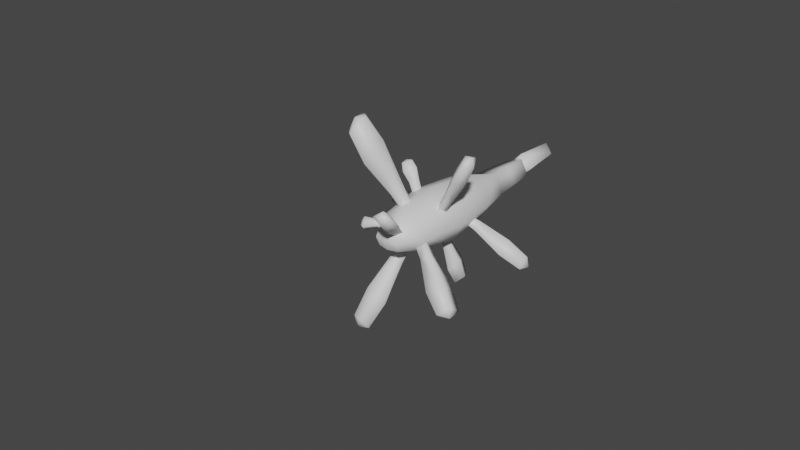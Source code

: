 # Source: FE_leaf_25-03-1.blend  (saved by Blender 3.0.42; exported with 4.5.12 LTS)
import bpy
from mathutils import Matrix  # noqa: F401  (used for matrix-valued properties, if any)

bpy.ops.wm.read_factory_settings(use_empty=True)
scene = bpy.context.scene
scene.name = 'Scene'

# ---- materials (node trees are filled in below, after node groups)
mat_material_001 = bpy.data.materials.new('Material.001')
mat_material_001.use_transparent_shadow = False

# ---- material node trees
mat_material_001.use_nodes = True; mat_material_001.node_tree.nodes.clear()
_N = mat_material_001.node_tree.nodes; _L = mat_material_001.node_tree.links
n0 = _N.new('ShaderNodeBsdfPrincipled'); n0.name = 'Principled BSDF'; n0.location = (10, 300)
n0.distribution = 'GGX'
n0.subsurface_method = 'RANDOM_WALK_SKIN'
n0.inputs[3].default_value = 1.45
n0.inputs[27].default_value = (0.0, 0.0, 0.0, 1.0)
n0.inputs[28].default_value = 1.0
n1 = _N.new('ShaderNodeOutputMaterial'); n1.name = 'Material Output'; n1.location = (300, 300)
_L.new(n0.outputs[0], n1.inputs[0])
n1.is_active_output = True

# ---- world
world_world = bpy.data.worlds.new('World'); scene.world = world_world
world_world.use_nodes = True; world_world.node_tree.nodes.clear()
_N = world_world.node_tree.nodes; _L = world_world.node_tree.links
n0 = _N.new('ShaderNodeOutputWorld'); n0.name = 'World Output'; n0.location = (300, 300)
n1 = _N.new('ShaderNodeBackground'); n1.name = 'Background'; n1.location = (10, 300)
n1.inputs[0].default_value = (0.05088, 0.05088, 0.05088, 1.0)
_L.new(n1.outputs[0], n0.inputs[0])
n0.is_active_output = True
world_world.color = (0.05088, 0.05088, 0.05088)
world_world.use_sun_shadow = False
world_world.sun_shadow_jitter_overblur = 0.0

# ---- meshes
me_0x077041d5_gmdl_001 = bpy.data.meshes.new('0x077041D5.gmdl.001')
me_0x077041d5_gmdl_001.from_pydata([(0.009159, -0.7789, 0.1516), (-0.1188, -0.7789, 0.09939), (-0.1397, -1.082, 0.1209), (0.01157, -1.081, 0.1828), (-0.1401, -1.083, -0.1173), (-0.1181, -0.7795, -0.09779), (0.01164, -0.7797, -0.15), (0.01019, -1.082, -0.1793), (0.006173, -1.37, 0.1363), (-0.1043, -1.372, 0.09051), (-0.05955, -1.495, 0.06493), (0.007732, -1.507, 0.06806), (0.1539, -1.081, -0.1173), (0.1308, -0.7784, -0.0978), (0.1889, -0.7797, 0.0008006), (0.2211, -1.08, 0.001766), (0.1301, -0.7779, 0.09939), (0.1543, -1.08, 0.1209), (-0.1796, -0.7813, 0.0008063), (-0.2093, -1.082, 0.001774), (-0.1181, -0.7795, -0.09779), (-0.1401, -1.083, -0.1173), (0.0749, -1.494, 0.06493), (0.1179, -1.371, 0.0905), (-0.1065, -0.5381, 0.03281), (-0.03749, -0.5378, -0.08316), (-0.03749, -0.5378, -0.08316), (0.1155, -0.5371, -0.03215), (0.0531, -0.5372, 0.08375), (0.1186, -1.372, -0.08486), (0.172, -1.371, 0.002821), (0.008758, -1.371, -0.1307), (-0.1036, -1.373, -0.08485), (-0.1577, -1.372, 0.002827), (-0.1036, -1.373, -0.08485), (-0.0295, -0.2157, -0.07146), (0.08779, -0.2134, -0.02586), (0.1028, -0.3807, -0.02815), (-0.03565, -0.3816, -0.07789), (0.0375, -0.2135, 0.07127), (0.0441, -0.381, 0.07794), (-0.08249, -0.2188, 0.02581), (-0.09604, -0.382, 0.02851), (-0.0295, -0.2157, -0.07146), (-0.03565, -0.3816, -0.07789), (-0.05952, -1.497, -0.05824), (0.007732, -1.509, -0.06121), (0.007835, -1.537, 0.003553), (-0.06601, -1.521, 0.003451), (0.007732, -1.507, 0.06806), (-0.05955, -1.495, 0.06493), (-0.06601, -1.521, 0.003451), (-0.05952, -1.497, -0.05824), (0.08154, -1.52, 0.003448), (0.07487, -1.497, -0.05824), (0.007732, -1.509, -0.06121), (-0.05952, -1.497, -0.05824), (0.004544, -0.1395, -0.0005754), (0.3899, -0.9442, -0.1989), (0.3935, -0.8595, -0.1291), (0.2126, -0.8903, -0.05635), (0.2097, -0.9399, -0.1008), (0.1915, -0.8911, -0.1388), (0.3604, -0.8606, -0.2581), (0.3647, -0.7784, -0.1886), (0.1957, -0.848, -0.09487), (0.5105, -0.9078, -0.2654), (0.5132, -0.8388, -0.2094), (0.4867, -0.8397, -0.3128), (0.0935, -0.9063, -0.08365), (0.1015, -0.8999, -0.02756), (0.1135, -0.9542, -0.04902), (0.5288, -0.8344, -0.2769), (0.49, -0.7733, -0.257), (0.1135, -0.9542, -0.04902), (0.1015, -0.8999, -0.02756), (0.0935, -0.9063, -0.08365), (0.2602, -1.251, 0.3339), (0.2258, -1.175, 0.382), (0.1438, -1.161, 0.2008), (0.166, -1.205, 0.1707), (0.19, -1.158, 0.1535), (0.2982, -1.171, 0.308), (0.2639, -1.098, 0.356), (0.1678, -1.12, 0.183), (0.3273, -1.246, 0.4537), (0.2998, -1.185, 0.4924), (0.3577, -1.182, 0.4331), (0.1453, -1.156, 0.07123), (0.09127, -1.152, 0.1062), (0.113, -1.201, 0.07995), (0.3444, -1.186, 0.4904), (0.3302, -1.122, 0.4716), (0.113, -1.201, 0.07995), (0.3064, -1.529, -0.2223), (0.3684, -1.463, -0.1666), (0.2129, -1.378, -0.07184), (0.1755, -1.416, -0.1078), (0.185, -1.366, -0.1484), (0.3247, -1.444, -0.2864), (0.3858, -1.381, -0.2308), (0.2195, -1.334, -0.1123), (0.4172, -1.573, -0.3048), (0.4674, -1.519, -0.2603), (0.4324, -1.503, -0.3562), (0.1149, -1.329, -0.06583), (0.1306, -1.331, -0.007888), (0.09209, -1.374, -0.03527), (0.4742, -1.525, -0.3274), (0.4815, -1.452, -0.3117), (0.09209, -1.374, -0.03527), (0.0361, -1.636, 0.1831), (0.09869, -1.6, 0.2295), (0.06236, -1.499, 0.1192), (0.02597, -1.521, 0.08928), (0.06658, -1.519, 0.05471), (0.1053, -1.631, 0.1286), (0.166, -1.595, 0.1753), (0.09787, -1.499, 0.08511), (0.07413, -1.707, 0.2471), (0.1251, -1.678, 0.2842), (0.1304, -1.703, 0.2034), (0.09787, -1.499, 0.08511), (0.06658, -1.519, 0.05471), (0.08325, -1.443, 0.03764), (0.04283, -1.439, 0.0665), (0.08325, -1.443, 0.03764), (0.03887, -1.462, 0.02072), (0.03887, -1.462, 0.02072), (0.02597, -1.521, 0.08928), (0.1338, -1.708, 0.259), (0.1794, -1.674, 0.2407), (0.08325, -1.443, 0.03764), (0.03887, -1.462, 0.02072), (0.04283, -1.439, 0.0665), (-0.09448, -1.635, -0.5126), (-0.1523, -1.622, -0.5046), (-0.127, -1.625, -0.5708), (-0.1758, -1.479, -0.3918), (-0.1268, -1.531, -0.3498), (-0.06379, -1.381, -0.1645), (-0.09359, -1.349, -0.1917), (-0.05712, -1.331, -0.2277), (-0.1163, -1.453, -0.4485), (-0.04661, -1.469, -0.4582), (-0.01913, -1.34, -0.2327), (-0.0003272, -1.52, -0.4161), (0.003591, -1.371, -0.2049), (-0.02581, -1.39, -0.1696), (-0.05704, -1.547, -0.3594), (-0.08613, -1.573, -0.5917), (-0.1439, -1.56, -0.5837), (-0.1917, -1.581, -0.5382), (-0.01085, -1.259, -0.1144), (0.02015, -1.291, -0.08801), (-0.01742, -1.307, -0.05321), (-0.05104, -1.274, -0.07931), (-0.04951, -1.614, -0.5579), (-0.05104, -1.274, -0.07931), (-0.01742, -1.307, -0.05321), (-0.01085, -1.259, -0.1144), (0.02015, -1.291, -0.08801), (-0.01085, -1.259, -0.1144), (-0.01742, -1.307, -0.05321), (-0.2308, -1.453, -0.01586), (-0.2477, -1.408, -0.06155), (-0.1807, -1.379, -0.03593), (-0.1708, -1.406, -0.005414), (-0.1831, -1.38, 0.02451), (-0.2512, -1.409, 0.0295), (-0.2688, -1.362, -0.01619), (-0.1951, -1.348, -0.006004), (-0.1082, -1.398, 0.003972), (-0.1268, -1.357, 0.03315), (-0.1217, -1.357, -0.01278), (-0.2786, -1.421, -0.02045), (-0.1082, -1.398, 0.003972), (-0.1217, -1.357, -0.01278), (-0.1268, -1.357, 0.03315), (-0.1859, -1.137, 0.2384), (-0.2335, -1.074, 0.2), (-0.1865, -1.079, 0.1472), (-0.1509, -1.121, 0.1753), (-0.1128, -1.078, 0.1922), (-0.1346, -1.073, 0.2605), (-0.1821, -1.008, 0.2218), (-0.1484, -1.032, 0.1638), (-0.2081, -1.02, 0.2687), (-0.1721, -1.069, 0.2979), (-0.2469, -1.07, 0.2522), (-0.1093, -1.13, 0.1045), (-0.1232, -1.073, 0.08611), (-0.08008, -1.084, 0.1158), (-0.2168, -1.069, 0.2879), (-0.2109, -1.117, 0.2812), (-0.1093, -1.13, 0.1045), (-0.1232, -1.073, 0.08611), (-0.08008, -1.084, 0.1158), (-0.2365, -1.453, 0.6196), (-0.2468, -1.389, 0.6511), (-0.2916, -1.432, 0.6474), (-0.2294, -1.27, 0.4916), (-0.1652, -1.33, 0.4979), (-0.08003, -1.27, 0.2439), (-0.1208, -1.234, 0.2391), (-0.1496, -1.27, 0.1978), (-0.274, -1.329, 0.4259), (-0.2616, -1.406, 0.3878), (-0.1425, -1.312, 0.1772), (-0.1981, -1.463, 0.3959), (-0.1032, -1.341, 0.1862), (-0.07305, -1.312, 0.2232), (-0.1528, -1.406, 0.4599), (-0.3237, -1.452, 0.5619), (-0.334, -1.389, 0.5934), (-0.2982, -1.341, 0.6461), (-0.08746, -1.25, 0.05685), (-0.04707, -1.287, 0.06108), (-0.02005, -1.25, 0.1016), (-0.06084, -1.21, 0.09903), (-0.2728, -1.498, 0.5686), (-0.06084, -1.21, 0.09903), (-0.02005, -1.25, 0.1016), (-0.08746, -1.25, 0.05685), (-0.04707, -1.287, 0.06108), (-0.08746, -1.25, 0.05685), (-0.02005, -1.25, 0.1016), (-0.3545, -0.7797, -0.1013), (-0.3809, -0.8552, -0.04429), (-0.2309, -0.8905, -0.02731), (-0.2151, -0.8463, -0.06414), (-0.2201, -0.8908, -0.106), (-0.3641, -0.8557, -0.1674), (-0.3902, -0.9289, -0.1103), (-0.2348, -0.929, -0.06885), (-0.4609, -0.7684, -0.1297), (-0.4823, -0.8299, -0.08403), (-0.4688, -0.8303, -0.1827), (-0.1492, -0.9613, -0.04694), (-0.1488, -0.9199, 0.0001092), (-0.1228, -0.8989, -0.06266), (-0.4998, -0.8241, -0.1398), (-0.4898, -0.8893, -0.1369), (-0.1492, -0.9613, -0.04694), (-0.1228, -0.8989, -0.06266), (-0.1488, -0.9199, 0.0001092), (-0.07871, -0.1642, 0.0001033), (-0.05075, 0.1257, 3.589e-05), (-0.001742, 0.1332, -0.06069), (-0.001406, -0.1643, -0.08004), (0.08231, -0.1634, -0.0001104), (0.04708, 0.1262, 3.564e-05), (-0.001742, 0.1332, 0.06078), (-0.001401, -0.1642, 0.08002), (-0.001406, -0.1643, -0.08004), (-0.001742, 0.1332, -0.06069), (0.0008942, -0.2428, -3.415e-06), (-0.001765, 0.1391, 6.725e-05), (0.04708, 0.1262, 3.564e-05), (-0.001765, 0.1391, 6.725e-05), (0.09652, -0.9129, -0.3204), (0.05913, -0.9888, -0.3593), (0.03669, -1.024, -0.213), (0.06094, -0.9793, -0.1891), (0.09037, -1.024, -0.1846), (0.1431, -0.9886, -0.3149), (0.1056, -1.062, -0.3535), (0.06582, -1.062, -0.2074), (0.1237, -0.9019, -0.4205), (0.09384, -0.9637, -0.4519), (0.1611, -0.9635, -0.4163), (0.05688, -1.073, -0.1212), (0.01656, -1.045, -0.1354), (0.04995, -1.014, -0.1085), (0.1336, -0.9577, -0.4569), (0.1311, -1.023, -0.4473), (0.04995, -1.014, -0.1085)], [], [(2, 3, 1), (0, 1, 3), (4, 5, 7), (5, 6, 7), (9, 10, 8), (8, 10, 11), (15, 12, 14), (12, 13, 14), (17, 15, 16), (14, 16, 15), (19, 2, 18), (2, 1, 18), (19, 18, 21), (18, 20, 21), (3, 17, 0), (17, 16, 0), (12, 7, 13), (6, 13, 7), (23, 8, 22), (8, 11, 22), (1, 24, 18), (24, 25, 18), (25, 20, 18), (5, 26, 6), (27, 13, 26), (26, 13, 6), (13, 27, 14), (27, 28, 14), (28, 16, 14), (16, 28, 0), (24, 1, 28), (28, 1, 0), (3, 2, 8), (2, 9, 8), (17, 3, 23), (23, 3, 8), (15, 30, 12), (29, 12, 30), (15, 17, 30), (17, 23, 30), (12, 29, 7), (7, 29, 31), (7, 31, 4), (32, 4, 31), (2, 19, 9), (9, 19, 33), (21, 34, 19), (19, 34, 33), (37, 38, 36), (35, 36, 38), (26, 38, 27), (37, 27, 38), (37, 36, 40), (36, 39, 40), (27, 37, 28), (40, 28, 37), (40, 39, 42), (39, 41, 42), (28, 40, 24), (42, 24, 40), (42, 41, 44), (41, 43, 44), (24, 42, 25), (44, 25, 42), (48, 45, 47), (45, 46, 47), (48, 47, 50), (47, 49, 50), (51, 10, 33), (10, 9, 33), (51, 33, 52), (33, 34, 52), (53, 22, 47), (22, 49, 47), (53, 47, 54), (47, 46, 54), (53, 54, 30), (54, 29, 30), (53, 30, 22), (30, 23, 22), (32, 31, 56), (31, 55, 56), (29, 54, 31), (31, 54, 55), (57, 36, 35), (57, 39, 36), (57, 41, 39), (57, 43, 41), (59, 60, 58), (58, 60, 61), (58, 61, 63), (62, 63, 61), (64, 63, 65), (63, 62, 65), (64, 65, 59), (60, 59, 65), (58, 66, 59), (66, 67, 59), (63, 68, 58), (68, 66, 58), (65, 69, 70), (70, 60, 65), (61, 60, 71), (62, 61, 69), (69, 61, 71), (67, 66, 72), (66, 68, 72), (68, 73, 72), (73, 67, 72), (64, 59, 73), (59, 67, 73), (63, 64, 68), (73, 68, 64), (74, 75, 76), (77, 78, 80), (78, 79, 80), (82, 77, 81), (81, 77, 80), (83, 82, 84), (82, 81, 84), (78, 83, 79), (79, 83, 84), (78, 77, 86), (85, 86, 77), (77, 82, 85), (82, 87, 85), (84, 81, 88), (89, 79, 84), (89, 90, 79), (80, 79, 90), (80, 90, 81), (88, 81, 90), (86, 85, 91), (85, 87, 91), (87, 92, 91), (92, 86, 91), (78, 86, 83), (86, 92, 83), (83, 92, 82), (92, 87, 82), (93, 89, 88), (94, 95, 97), (95, 96, 97), (99, 94, 98), (98, 94, 97), (100, 99, 101), (99, 98, 101), (95, 100, 96), (96, 100, 101), (94, 102, 95), (102, 103, 95), (99, 104, 94), (104, 102, 94), (101, 98, 105), (106, 96, 101), (107, 97, 106), (97, 96, 106), (105, 98, 107), (103, 102, 108), (102, 104, 108), (104, 109, 108), (109, 103, 108), (100, 95, 109), (95, 103, 109), (99, 100, 104), (109, 104, 100), (110, 106, 105), (111, 112, 114), (112, 113, 114), (111, 114, 116), (115, 116, 114), (116, 115, 117), (117, 115, 118), (117, 118, 112), (113, 112, 118), (112, 111, 120), (119, 120, 111), (111, 116, 119), (116, 121, 119), (122, 123, 124), (113, 118, 125), (125, 118, 126), (114, 125, 127), (128, 123, 129), (120, 119, 130), (119, 121, 130), (121, 131, 130), (131, 120, 130), (112, 120, 117), (120, 131, 117), (117, 131, 116), (131, 121, 116), (132, 133, 134), (135, 136, 137), (139, 140, 138), (138, 140, 141), (138, 141, 143), (142, 143, 141), (143, 142, 144), (144, 142, 145), (146, 144, 147), (144, 145, 147), (149, 146, 148), (148, 146, 147), (149, 148, 139), (140, 139, 148), (149, 139, 135), (139, 136, 135), (144, 150, 143), (150, 151, 143), (138, 152, 139), (152, 136, 139), (143, 151, 138), (151, 152, 138), (145, 142, 153), (153, 154, 145), (147, 145, 154), (155, 148, 154), (148, 147, 154), (155, 140, 148), (141, 140, 156), (140, 155, 156), (153, 142, 156), (142, 141, 156), (137, 136, 152), (152, 151, 137), (137, 150, 157), (157, 135, 137), (137, 151, 150), (146, 149, 157), (149, 135, 157), (144, 146, 150), (157, 150, 146), (158, 159, 160), (161, 162, 163), (165, 166, 164), (164, 166, 167), (164, 167, 169), (168, 169, 167), (169, 168, 170), (170, 168, 171), (170, 171, 165), (165, 171, 166), (167, 166, 172), (173, 168, 172), (168, 167, 172), (171, 173, 174), (174, 166, 171), (169, 170, 175), (170, 165, 175), (165, 164, 175), (164, 169, 175), (176, 177, 178), (180, 181, 179), (179, 181, 182), (179, 182, 184), (183, 184, 182), (185, 184, 186), (184, 183, 186), (185, 186, 180), (181, 180, 186), (184, 185, 188), (187, 188, 185), (180, 189, 185), (189, 187, 185), (190, 181, 191), (183, 182, 192), (192, 182, 190), (186, 183, 192), (191, 181, 186), (188, 187, 193), (187, 189, 193), (189, 194, 193), (194, 188, 193), (179, 184, 194), (184, 188, 194), (179, 194, 180), (194, 189, 180), (195, 196, 197), (198, 199, 200), (201, 202, 204), (202, 203, 204), (206, 201, 205), (205, 201, 204), (206, 205, 207), (207, 205, 208), (207, 208, 209), (209, 208, 210), (209, 210, 212), (211, 212, 210), (212, 211, 202), (203, 202, 211), (202, 199, 212), (199, 198, 212), (206, 207, 214), (213, 214, 207), (202, 201, 199), (215, 199, 201), (201, 206, 215), (206, 214, 215), (208, 205, 216), (216, 217, 208), (210, 208, 217), (218, 211, 217), (211, 210, 217), (218, 203, 211), (218, 219, 203), (204, 203, 219), (216, 205, 219), (205, 204, 219), (200, 199, 215), (215, 214, 200), (200, 213, 220), (220, 198, 200), (200, 214, 213), (212, 198, 209), (198, 220, 209), (209, 220, 207), (220, 213, 207), (221, 222, 223), (224, 225, 226), (227, 228, 230), (228, 229, 230), (232, 227, 231), (231, 227, 230), (232, 231, 233), (233, 231, 234), (228, 233, 229), (229, 233, 234), (227, 235, 228), (235, 236, 228), (232, 237, 227), (237, 235, 227), (234, 231, 238), (238, 239, 234), (239, 229, 234), (230, 239, 240), (240, 231, 230), (236, 235, 241), (235, 237, 241), (237, 242, 241), (242, 236, 241), (233, 228, 242), (228, 236, 242), (232, 233, 237), (242, 237, 233), (243, 244, 245), (246, 247, 249), (247, 248, 249), (250, 251, 253), (251, 252, 253), (250, 254, 251), (251, 254, 255), (256, 250, 253), (250, 256, 254), (252, 251, 257), (258, 255, 259), (246, 253, 247), (253, 252, 247), (256, 253, 246), (246, 249, 256), (257, 248, 247), (247, 252, 257), (261, 262, 260), (260, 262, 263), (260, 263, 265), (264, 265, 263), (266, 265, 267), (265, 264, 267), (261, 266, 262), (262, 266, 267), (261, 260, 269), (268, 269, 260), (260, 265, 268), (265, 270, 268), (267, 264, 271), (271, 272, 267), (272, 262, 267), (273, 263, 272), (263, 262, 272), (271, 264, 273), (269, 268, 274), (268, 270, 274), (270, 275, 274), (275, 269, 274), (261, 269, 266), (269, 275, 266), (266, 275, 265), (275, 270, 265), (276, 272, 271), (273, 264, 263), (65, 62, 69), (71, 60, 70), (89, 84, 88), (238, 231, 240), (230, 229, 239), (186, 192, 191), (182, 181, 190), (171, 168, 173), (172, 166, 174), (114, 113, 125), (124, 123, 128), (106, 101, 105), (107, 98, 97)])
me_0x077041d5_gmdl_001.polygons.foreach_set('use_smooth', [True] * 404)
_uv = me_0x077041d5_gmdl_001.uv_layers.new(name='UVMap')
_uv.uv.foreach_set('vector', [0.5735, 0.2645, 0.6465, 0.2647, 0.5721, 0.3758, 0.6458, 0.3758, 0.5721, 0.3758, 0.6465, 0.2647, 0.947, 0.2645, 0.9476, 0.3759, 0.8963, 0.2646, 0.9476, 0.3759, 0.8949, 0.3758, 0.8963, 0.2646, 0.5724, 0.1576, 0.5744, 0.1196, 0.644, 0.1583, 0.644, 0.1583, 0.5744, 0.1196, 0.6461, 0.1191, 0.771, 0.2652, 0.827, 0.2649, 0.771, 0.3757, 0.827, 0.2649, 0.8261, 0.3762, 0.771, 0.3757, 0.7153, 0.2649, 0.771, 0.2652, 0.7157, 0.3762, 0.771, 0.3757, 0.7157, 0.3762, 0.771, 0.2652, 0.5165, 0.2645, 0.5735, 0.2645, 0.5165, 0.3751, 0.5735, 0.2645, 0.5721, 0.3758, 0.5165, 0.3751, 0.5165, 0.2645, 0.5165, 0.3751, 0.4597, 0.2644, 0.5165, 0.3751, 0.4606, 0.3759, 0.4597, 0.2644, 0.6465, 0.2647, 0.7153, 0.2649, 0.6458, 0.3758, 0.7153, 0.2649, 0.7157, 0.3762, 0.6458, 0.3758, 0.827, 0.2649, 0.8963, 0.2646, 0.8261, 0.3762, 0.8949, 0.3758, 0.8261, 0.3762, 0.8963, 0.2646, 0.7159, 0.1579, 0.644, 0.1583, 0.7173, 0.1184, 0.644, 0.1583, 0.6461, 0.1191, 0.7173, 0.1184, 0.5721, 0.3758, 0.5429, 0.4645, 0.5165, 0.3751, 0.5429, 0.4645, 0.4633, 0.4646, 0.5165, 0.3751, 0.4633, 0.4646, 0.4606, 0.3759, 0.5165, 0.3751, 0.9476, 0.3759, 0.9229, 0.4647, 0.8949, 0.3758, 0.7972, 0.4649, 0.8261, 0.3762, 0.9229, 0.4647, 0.9229, 0.4647, 0.8261, 0.3762, 0.8949, 0.3758, 0.8261, 0.3762, 0.7972, 0.4649, 0.771, 0.3757, 0.7972, 0.4649, 0.6831, 0.4648, 0.771, 0.3757, 0.6831, 0.4648, 0.7157, 0.3762, 0.771, 0.3757, 0.7157, 0.3762, 0.6831, 0.4648, 0.6458, 0.3758, 0.5429, 0.4645, 0.5721, 0.3758, 0.6831, 0.4648, 0.6831, 0.4648, 0.5721, 0.3758, 0.6458, 0.3758, 0.6465, 0.2647, 0.5735, 0.2645, 0.644, 0.1583, 0.5735, 0.2645, 0.5724, 0.1576, 0.644, 0.1583, 0.7153, 0.2649, 0.6465, 0.2647, 0.7159, 0.1579, 0.7159, 0.1579, 0.6465, 0.2647, 0.644, 0.1583, 0.771, 0.2652, 0.771, 0.1582, 0.827, 0.2649, 0.8259, 0.1579, 0.827, 0.2649, 0.771, 0.1582, 0.771, 0.2652, 0.7153, 0.2649, 0.771, 0.1582, 0.7153, 0.2649, 0.7159, 0.1579, 0.771, 0.1582, 0.827, 0.2649, 0.8259, 0.1579, 0.8963, 0.2646, 0.8963, 0.2646, 0.8259, 0.1579, 0.8967, 0.1582, 0.8963, 0.2646, 0.8967, 0.1582, 0.947, 0.2645, 0.9479, 0.1578, 0.947, 0.2645, 0.8967, 0.1582, 0.5735, 0.2645, 0.5165, 0.2645, 0.5724, 0.1576, 0.5724, 0.1576, 0.5165, 0.2645, 0.5165, 0.1577, 0.4597, 0.2644, 0.4604, 0.1576, 0.5165, 0.2645, 0.5165, 0.2645, 0.4604, 0.1576, 0.5165, 0.1577, 0.7971, 0.5224, 0.9246, 0.5222, 0.7987, 0.584, 0.9228, 0.5834, 0.7987, 0.584, 0.9246, 0.5222, 0.9229, 0.4647, 0.9246, 0.5222, 0.7972, 0.4649, 0.7971, 0.5224, 0.7972, 0.4649, 0.9246, 0.5222, 0.7971, 0.5224, 0.7987, 0.584, 0.6788, 0.5223, 0.7987, 0.584, 0.6764, 0.5839, 0.6788, 0.5223, 0.7972, 0.4649, 0.7971, 0.5224, 0.6831, 0.4648, 0.6788, 0.5223, 0.6831, 0.4648, 0.7971, 0.5224, 0.6788, 0.5223, 0.6764, 0.5839, 0.5417, 0.5219, 0.6764, 0.5839, 0.5426, 0.5819, 0.5417, 0.5219, 0.6831, 0.4648, 0.6788, 0.5223, 0.5429, 0.4645, 0.5417, 0.5219, 0.5429, 0.4645, 0.6788, 0.5223, 0.5417, 0.5219, 0.5426, 0.5819, 0.462, 0.522, 0.5426, 0.5819, 0.4582, 0.5823, 0.462, 0.522, 0.5429, 0.4645, 0.5417, 0.5219, 0.4633, 0.4646, 0.462, 0.522, 0.4633, 0.4646, 0.5417, 0.5219, 0.7716, 0.0147, 0.8242, 0.01294, 0.7712, 0.06575, 0.8242, 0.01294, 0.83, 0.0664, 0.7712, 0.06575, 0.7716, 0.0147, 0.7712, 0.06575, 0.7204, 0.01442, 0.7712, 0.06575, 0.7143, 0.06529, 0.7204, 0.01442, 0.5174, 0.1197, 0.5744, 0.1196, 0.5165, 0.1577, 0.5744, 0.1196, 0.5724, 0.1576, 0.5165, 0.1577, 0.5174, 0.1197, 0.5165, 0.1577, 0.4627, 0.1192, 0.5165, 0.1577, 0.4604, 0.1576, 0.4627, 0.1192, 0.773, 0.117, 0.7173, 0.1184, 0.7712, 0.06575, 0.7173, 0.1184, 0.7143, 0.06529, 0.7712, 0.06575, 0.773, 0.117, 0.7712, 0.06575, 0.8262, 0.1151, 0.7712, 0.06575, 0.83, 0.0664, 0.8262, 0.1151, 0.773, 0.117, 0.8262, 0.1151, 0.771, 0.1582, 0.8262, 0.1151, 0.8259, 0.1579, 0.771, 0.1582, 0.773, 0.117, 0.771, 0.1582, 0.7173, 0.1184, 0.771, 0.1582, 0.7159, 0.1579, 0.7173, 0.1184, 0.9479, 0.1578, 0.8967, 0.1582, 0.9523, 0.1178, 0.8967, 0.1582, 0.8998, 0.1146, 0.9523, 0.1178, 0.8259, 0.1579, 0.8262, 0.1151, 0.8967, 0.1582, 0.8967, 0.1582, 0.8262, 0.1151, 0.8998, 0.1146, 0.6902, 0.6175, 0.7987, 0.584, 0.9228, 0.5834, 0.6902, 0.6175, 0.6764, 0.5839, 0.7987, 0.584, 0.6902, 0.6175, 0.5426, 0.5819, 0.6764, 0.5839, 0.6902, 0.6175, 0.4582, 0.5823, 0.5426, 0.5819, 0.07753, 0.8478, 0.07888, 0.6896, 0.009781, 0.8437, 0.009781, 0.8437, 0.07888, 0.6896, 0.03939, 0.6871, 0.009781, 0.8437, 0.03939, 0.6871, 0.08189, 0.8415, 0.08167, 0.6855, 0.08189, 0.8415, 0.03939, 0.6871, 0.1475, 0.8458, 0.08189, 0.8415, 0.1157, 0.6882, 0.08189, 0.8415, 0.08167, 0.6855, 0.1157, 0.6882, 0.1475, 0.8458, 0.1157, 0.6882, 0.07753, 0.8478, 0.07888, 0.6896, 0.07753, 0.8478, 0.1157, 0.6882, 0.009781, 0.8437, 0.02179, 0.9542, 0.07753, 0.8478, 0.02179, 0.9542, 0.07697, 0.9575, 0.07753, 0.8478, 0.08189, 0.8415, 0.08047, 0.9525, 0.009781, 0.8437, 0.08047, 0.9525, 0.02179, 0.9542, 0.009781, 0.8437, 0.1157, 0.6882, 0.08354, 0.5976, 0.1073, 0.6009, 0.1073, 0.6009, 0.07888, 0.6896, 0.1157, 0.6882, 0.03939, 0.6871, 0.07888, 0.6896, 0.02838, 0.5988, 0.08167, 0.6855, 0.03939, 0.6871, 0.08354, 0.5976, 0.08354, 0.5976, 0.03939, 0.6871, 0.02838, 0.5988, 0.07697, 0.9575, 0.02179, 0.9542, 0.07848, 0.9809, 0.02179, 0.9542, 0.08047, 0.9525, 0.07848, 0.9809, 0.08047, 0.9525, 0.1335, 0.9559, 0.07848, 0.9809, 0.1335, 0.9559, 0.07697, 0.9575, 0.07848, 0.9809, 0.1475, 0.8458, 0.07753, 0.8478, 0.1335, 0.9559, 0.07753, 0.8478, 0.07697, 0.9575, 0.1335, 0.9559, 0.08189, 0.8415, 0.1475, 0.8458, 0.08047, 0.9525, 0.1335, 0.9559, 0.08047, 0.9525, 0.1475, 0.8458, 0.02838, 0.5988, 0.1073, 0.6009, 0.08354, 0.5976, 0.4087, 0.8574, 0.3527, 0.8651, 0.3861, 0.7089, 0.3527, 0.8651, 0.3536, 0.7137, 0.3861, 0.7089, 0.3433, 0.8531, 0.4087, 0.8574, 0.3476, 0.706, 0.3476, 0.706, 0.4087, 0.8574, 0.3861, 0.7089, 0.2891, 0.861, 0.3433, 0.8531, 0.3199, 0.7109, 0.3433, 0.8531, 0.3476, 0.706, 0.3199, 0.7109, 0.3527, 0.8651, 0.2891, 0.861, 0.3536, 0.7137, 0.3536, 0.7137, 0.2891, 0.861, 0.3199, 0.7109, 0.3527, 0.8651, 0.4087, 0.8574, 0.3505, 0.9688, 0.3961, 0.9626, 0.3505, 0.9688, 0.4087, 0.8574, 0.4087, 0.8574, 0.3433, 0.8531, 0.3961, 0.9626, 0.3433, 0.8531, 0.343, 0.9592, 0.3961, 0.9626, 0.3199, 0.7109, 0.3476, 0.706, 0.3268, 0.6251, 0.3536, 0.6299, 0.3536, 0.7137, 0.3199, 0.7109, 0.3536, 0.6299, 0.3973, 0.6249, 0.3536, 0.7137, 0.3861, 0.7089, 0.3536, 0.7137, 0.3973, 0.6249, 0.3861, 0.7089, 0.3973, 0.6249, 0.3476, 0.706, 0.3268, 0.6251, 0.3476, 0.706, 0.3973, 0.6249, 0.3505, 0.9688, 0.3961, 0.9626, 0.3464, 0.9886, 0.3961, 0.9626, 0.343, 0.9592, 0.3464, 0.9886, 0.343, 0.9592, 0.2992, 0.9655, 0.3464, 0.9886, 0.2992, 0.9655, 0.3505, 0.9688, 0.3464, 0.9886, 0.3527, 0.8651, 0.3505, 0.9688, 0.2891, 0.861, 0.3505, 0.9688, 0.2992, 0.9655, 0.2891, 0.861, 0.2891, 0.861, 0.2992, 0.9655, 0.3433, 0.8531, 0.2992, 0.9655, 0.343, 0.9592, 0.3433, 0.8531, 0.3973, 0.6249, 0.3536, 0.6299, 0.3268, 0.6251, 0.6789, 0.8605, 0.6164, 0.8551, 0.6543, 0.7143, 0.6164, 0.8551, 0.6177, 0.7106, 0.6543, 0.7143, 0.6191, 0.8668, 0.6789, 0.8605, 0.6194, 0.7181, 0.6194, 0.7181, 0.6789, 0.8605, 0.6543, 0.7143, 0.5584, 0.8615, 0.6191, 0.8668, 0.5876, 0.7147, 0.6191, 0.8668, 0.6194, 0.7181, 0.5876, 0.7147, 0.6164, 0.8551, 0.5584, 0.8615, 0.6177, 0.7106, 0.6177, 0.7106, 0.5584, 0.8615, 0.5876, 0.7147, 0.6789, 0.8605, 0.6675, 0.9635, 0.6164, 0.8551, 0.6675, 0.9635, 0.6166, 0.9591, 0.6164, 0.8551, 0.6191, 0.8668, 0.6188, 0.9686, 0.6789, 0.8605, 0.6188, 0.9686, 0.6675, 0.9635, 0.6789, 0.8605, 0.5876, 0.7147, 0.6194, 0.7181, 0.5954, 0.6342, 0.6169, 0.6286, 0.6177, 0.7106, 0.5876, 0.7147, 0.6647, 0.6322, 0.6543, 0.7143, 0.6169, 0.6286, 0.6543, 0.7143, 0.6177, 0.7106, 0.6169, 0.6286, 0.5954, 0.6342, 0.6194, 0.7181, 0.6647, 0.6322, 0.6166, 0.9591, 0.6675, 0.9635, 0.6177, 0.988, 0.6675, 0.9635, 0.6188, 0.9686, 0.6177, 0.988, 0.6188, 0.9686, 0.5698, 0.9643, 0.6177, 0.988, 0.5698, 0.9643, 0.6166, 0.9591, 0.6177, 0.988, 0.5584, 0.8615, 0.6164, 0.8551, 0.5698, 0.9643, 0.6164, 0.8551, 0.6166, 0.9591, 0.5698, 0.9643, 0.6191, 0.8668, 0.5584, 0.8615, 0.6188, 0.9686, 0.5698, 0.9643, 0.6188, 0.9686, 0.5584, 0.8615, 0.6647, 0.6322, 0.6169, 0.6286, 0.5954, 0.6342, 0.8106, 0.8773, 0.7474, 0.8795, 0.7858, 0.754, 0.7474, 0.8795, 0.7487, 0.7553, 0.7858, 0.754, 0.8106, 0.8773, 0.7858, 0.754, 0.7506, 0.8752, 0.7508, 0.7526, 0.7506, 0.8752, 0.7858, 0.754, 0.7506, 0.8752, 0.7508, 0.7526, 0.6892, 0.8776, 0.6892, 0.8776, 0.7508, 0.7526, 0.7186, 0.7541, 0.6892, 0.8776, 0.7186, 0.7541, 0.7474, 0.8795, 0.7487, 0.7553, 0.7474, 0.8795, 0.7186, 0.7541, 0.7474, 0.8795, 0.8106, 0.8773, 0.7476, 0.9657, 0.7991, 0.9639, 0.7476, 0.9657, 0.8106, 0.8773, 0.8106, 0.8773, 0.7506, 0.8752, 0.7991, 0.9639, 0.7506, 0.8752, 0.7502, 0.9622, 0.7991, 0.9639, 0.1959, 0.0771, 0.1759, 0.05688, 0.1992, 0.05386, 0.7487, 0.7553, 0.7186, 0.7541, 0.7479, 0.6862, 0.7479, 0.6862, 0.7186, 0.7541, 0.7032, 0.6849, 0.7858, 0.754, 0.7479, 0.6862, 0.7963, 0.6848, 0.1495, 0.04524, 0.1759, 0.05688, 0.1496, 0.07964, 0.7476, 0.9657, 0.7991, 0.9639, 0.7489, 0.9843, 0.7991, 0.9639, 0.7502, 0.9622, 0.7489, 0.9843, 0.7502, 0.9622, 0.7007, 0.9641, 0.7489, 0.9843, 0.7007, 0.9641, 0.7476, 0.9657, 0.7489, 0.9843, 0.7474, 0.8795, 0.7476, 0.9657, 0.6892, 0.8776, 0.7476, 0.9657, 0.7007, 0.9641, 0.6892, 0.8776, 0.6892, 0.8776, 0.7007, 0.9641, 0.7506, 0.8752, 0.7007, 0.9641, 0.7502, 0.9622, 0.7506, 0.8752, 0.1351, 0.21, 0.1086, 0.2082, 0.09237, 0.2126, 0.4663, 0.9532, 0.5002, 0.9516, 0.4859, 0.9789, 0.5022, 0.8481, 0.4941, 0.7061, 0.538, 0.8541, 0.538, 0.8541, 0.4941, 0.7061, 0.5161, 0.7101, 0.538, 0.8541, 0.5161, 0.7101, 0.5103, 0.863, 0.4993, 0.7157, 0.5103, 0.863, 0.5161, 0.7101, 0.5103, 0.863, 0.4993, 0.7157, 0.4694, 0.865, 0.4694, 0.865, 0.4993, 0.7157, 0.477, 0.7167, 0.4352, 0.8591, 0.4694, 0.865, 0.4591, 0.7128, 0.4694, 0.865, 0.477, 0.7167, 0.4591, 0.7128, 0.4613, 0.85, 0.4352, 0.8591, 0.4718, 0.7071, 0.4718, 0.7071, 0.4352, 0.8591, 0.4591, 0.7128, 0.4613, 0.85, 0.4718, 0.7071, 0.5022, 0.8481, 0.4941, 0.7061, 0.5022, 0.8481, 0.4718, 0.7071, 0.4613, 0.85, 0.5022, 0.8481, 0.4663, 0.9532, 0.5022, 0.8481, 0.5002, 0.9516, 0.4663, 0.9532, 0.4694, 0.865, 0.4728, 0.9652, 0.5103, 0.863, 0.4728, 0.9652, 0.5067, 0.9636, 0.5103, 0.863, 0.538, 0.8541, 0.529, 0.9564, 0.5022, 0.8481, 0.529, 0.9564, 0.5002, 0.9516, 0.5022, 0.8481, 0.5103, 0.863, 0.5067, 0.9636, 0.538, 0.8541, 0.5067, 0.9636, 0.529, 0.9564, 0.538, 0.8541, 0.477, 0.7167, 0.4993, 0.7157, 0.4867, 0.6348, 0.4867, 0.6348, 0.4454, 0.6318, 0.477, 0.7167, 0.4591, 0.7128, 0.477, 0.7167, 0.4454, 0.6318, 0.4817, 0.6255, 0.4718, 0.7071, 0.4454, 0.6318, 0.4718, 0.7071, 0.4591, 0.7128, 0.4454, 0.6318, 0.4817, 0.6255, 0.4941, 0.7061, 0.4718, 0.7071, 0.5161, 0.7101, 0.4941, 0.7061, 0.5245, 0.6285, 0.4941, 0.7061, 0.4817, 0.6255, 0.5245, 0.6285, 0.4867, 0.6348, 0.4993, 0.7157, 0.5245, 0.6285, 0.4993, 0.7157, 0.5161, 0.7101, 0.5245, 0.6285, 0.4859, 0.9789, 0.5002, 0.9516, 0.529, 0.9564, 0.529, 0.9564, 0.5067, 0.9636, 0.4859, 0.9789, 0.4859, 0.9789, 0.4728, 0.9652, 0.4456, 0.9605, 0.4456, 0.9605, 0.4663, 0.9532, 0.4859, 0.9789, 0.4859, 0.9789, 0.5067, 0.9636, 0.4728, 0.9652, 0.4352, 0.8591, 0.4613, 0.85, 0.4456, 0.9605, 0.4613, 0.85, 0.4663, 0.9532, 0.4456, 0.9605, 0.4694, 0.865, 0.4352, 0.8591, 0.4728, 0.9652, 0.4456, 0.9605, 0.4728, 0.9652, 0.4352, 0.8591, 0.1034, 0.02947, 0.07065, 0.04654, 0.09106, 0.08206, 0.1438, 0.03311, 0.1309, 0.04215, 0.1189, 0.01914, 0.3547, 0.43, 0.3531, 0.3466, 0.4109, 0.434, 0.4109, 0.434, 0.3531, 0.3466, 0.3868, 0.3494, 0.4109, 0.434, 0.3868, 0.3494, 0.3548, 0.4394, 0.3532, 0.3529, 0.3548, 0.4394, 0.3868, 0.3494, 0.3548, 0.4394, 0.3532, 0.3529, 0.2968, 0.4353, 0.2968, 0.4353, 0.3532, 0.3529, 0.3138, 0.3503, 0.2968, 0.4353, 0.3138, 0.3503, 0.3547, 0.43, 0.3547, 0.43, 0.3138, 0.3503, 0.3531, 0.3466, 0.3868, 0.3494, 0.3531, 0.3466, 0.4057, 0.279, 0.3533, 0.2827, 0.3532, 0.3529, 0.4057, 0.279, 0.3532, 0.3529, 0.3868, 0.3494, 0.4057, 0.279, 0.3138, 0.3503, 0.3533, 0.2827, 0.3262, 0.2783, 0.3262, 0.2783, 0.3531, 0.3466, 0.3138, 0.3503, 0.3548, 0.4394, 0.2968, 0.4353, 0.3554, 0.4713, 0.2968, 0.4353, 0.3547, 0.43, 0.3554, 0.4713, 0.3547, 0.43, 0.4109, 0.434, 0.3554, 0.4713, 0.4109, 0.434, 0.3548, 0.4394, 0.3554, 0.4713, 0.4057, 0.279, 0.3262, 0.2783, 0.3533, 0.2827, 0.1039, 0.4431, 0.1, 0.3684, 0.161, 0.4441, 0.161, 0.4441, 0.1, 0.3684, 0.1376, 0.3691, 0.161, 0.4441, 0.1376, 0.3691, 0.0848, 0.4413, 0.08574, 0.3671, 0.0848, 0.4413, 0.1376, 0.3691, 0.02588, 0.4403, 0.0848, 0.4413, 0.04469, 0.3665, 0.0848, 0.4413, 0.08574, 0.3671, 0.04469, 0.3665, 0.02588, 0.4403, 0.04469, 0.3665, 0.1039, 0.4431, 0.1, 0.3684, 0.1039, 0.4431, 0.04469, 0.3665, 0.0848, 0.4413, 0.02588, 0.4403, 0.08806, 0.4967, 0.04337, 0.4959, 0.08806, 0.4967, 0.02588, 0.4403, 0.1039, 0.4431, 0.1025, 0.498, 0.02588, 0.4403, 0.1025, 0.498, 0.04337, 0.4959, 0.02588, 0.4403, 0.1391, 0.2809, 0.1, 0.3684, 0.0704, 0.2793, 0.08574, 0.3671, 0.1376, 0.3691, 0.0864, 0.2791, 0.0864, 0.2791, 0.1376, 0.3691, 0.1391, 0.2809, 0.04469, 0.3665, 0.08574, 0.3671, 0.0864, 0.2791, 0.0704, 0.2793, 0.1, 0.3684, 0.04469, 0.3665, 0.08806, 0.4967, 0.04337, 0.4959, 0.09554, 0.5132, 0.04337, 0.4959, 0.1025, 0.498, 0.09554, 0.5132, 0.1025, 0.498, 0.1452, 0.4988, 0.09554, 0.5132, 0.1452, 0.4988, 0.08806, 0.4967, 0.09554, 0.5132, 0.161, 0.4441, 0.0848, 0.4413, 0.1452, 0.4988, 0.0848, 0.4413, 0.08806, 0.4967, 0.1452, 0.4988, 0.161, 0.4441, 0.1452, 0.4988, 0.1039, 0.4431, 0.1452, 0.4988, 0.1025, 0.498, 0.1039, 0.4431, 0.1391, 0.2809, 0.0704, 0.2793, 0.0864, 0.2791, 0.181, 0.9625, 0.2259, 0.9591, 0.2136, 0.9889, 0.2717, 0.8513, 0.2246, 0.8472, 0.2659, 0.6969, 0.2246, 0.8472, 0.2235, 0.6941, 0.2659, 0.6969, 0.2426, 0.8617, 0.2717, 0.8513, 0.2437, 0.7033, 0.2437, 0.7033, 0.2717, 0.8513, 0.2659, 0.6969, 0.2426, 0.8617, 0.2437, 0.7033, 0.1938, 0.8659, 0.1938, 0.8659, 0.2437, 0.7033, 0.1953, 0.7055, 0.1938, 0.8659, 0.1953, 0.7055, 0.1525, 0.8618, 0.1525, 0.8618, 0.1953, 0.7055, 0.1669, 0.7026, 0.1525, 0.8618, 0.1669, 0.7026, 0.1724, 0.8514, 0.1907, 0.6963, 0.1724, 0.8514, 0.1669, 0.7026, 0.1724, 0.8514, 0.1907, 0.6963, 0.2246, 0.8472, 0.2235, 0.6941, 0.2246, 0.8472, 0.1907, 0.6963, 0.2246, 0.8472, 0.2259, 0.9591, 0.1724, 0.8514, 0.2259, 0.9591, 0.181, 0.9625, 0.1724, 0.8514, 0.2426, 0.8617, 0.1938, 0.8659, 0.2347, 0.9706, 0.1932, 0.9741, 0.2347, 0.9706, 0.1938, 0.8659, 0.2246, 0.8472, 0.2717, 0.8513, 0.2259, 0.9591, 0.2619, 0.9623, 0.2259, 0.9591, 0.2717, 0.8513, 0.2717, 0.8513, 0.2426, 0.8617, 0.2619, 0.9623, 0.2426, 0.8617, 0.2347, 0.9706, 0.2619, 0.9623, 0.1953, 0.7055, 0.2437, 0.7033, 0.2304, 0.6166, 0.2304, 0.6166, 0.1751, 0.6158, 0.1953, 0.7055, 0.1669, 0.7026, 0.1953, 0.7055, 0.1751, 0.6158, 0.2018, 0.6076, 0.1907, 0.6963, 0.1751, 0.6158, 0.1907, 0.6963, 0.1669, 0.7026, 0.1751, 0.6158, 0.2018, 0.6076, 0.2235, 0.6941, 0.1907, 0.6963, 0.2018, 0.6076, 0.2586, 0.6083, 0.2235, 0.6941, 0.2659, 0.6969, 0.2235, 0.6941, 0.2586, 0.6083, 0.2304, 0.6166, 0.2437, 0.7033, 0.2586, 0.6083, 0.2437, 0.7033, 0.2659, 0.6969, 0.2586, 0.6083, 0.2136, 0.9889, 0.2259, 0.9591, 0.2619, 0.9623, 0.2619, 0.9623, 0.2347, 0.9706, 0.2136, 0.9889, 0.2136, 0.9889, 0.1932, 0.9741, 0.1631, 0.9708, 0.1631, 0.9708, 0.181, 0.9625, 0.2136, 0.9889, 0.2136, 0.9889, 0.2347, 0.9706, 0.1932, 0.9741, 0.1724, 0.8514, 0.181, 0.9625, 0.1525, 0.8618, 0.181, 0.9625, 0.1631, 0.9708, 0.1525, 0.8618, 0.1525, 0.8618, 0.1631, 0.9708, 0.1938, 0.8659, 0.1631, 0.9708, 0.1932, 0.9741, 0.1938, 0.8659, 0.05845, 0.06858, 0.09408, 0.04345, 0.1046, 0.04192, 0.05404, 0.04001, 0.09376, 0.02286, 0.07673, 0.06741, 0.1798, 0.4485, 0.2357, 0.453, 0.2027, 0.3411, 0.2357, 0.453, 0.2354, 0.3439, 0.2027, 0.3411, 0.233, 0.4439, 0.1798, 0.4485, 0.2336, 0.3381, 0.2336, 0.3381, 0.1798, 0.4485, 0.2027, 0.3411, 0.233, 0.4439, 0.2336, 0.3381, 0.2872, 0.4485, 0.2872, 0.4485, 0.2336, 0.3381, 0.2621, 0.341, 0.2357, 0.453, 0.2872, 0.4485, 0.2354, 0.3439, 0.2354, 0.3439, 0.2872, 0.4485, 0.2621, 0.341, 0.1798, 0.4485, 0.1894, 0.524, 0.2357, 0.453, 0.1894, 0.524, 0.2349, 0.5275, 0.2357, 0.453, 0.233, 0.4439, 0.2326, 0.5203, 0.1798, 0.4485, 0.2326, 0.5203, 0.1894, 0.524, 0.1798, 0.4485, 0.2621, 0.341, 0.2336, 0.3381, 0.2762, 0.2808, 0.2762, 0.2808, 0.2367, 0.2836, 0.2621, 0.341, 0.2367, 0.2836, 0.2354, 0.3439, 0.2621, 0.341, 0.2027, 0.3411, 0.2367, 0.2836, 0.2144, 0.2794, 0.2144, 0.2794, 0.2336, 0.3381, 0.2027, 0.3411, 0.2349, 0.5275, 0.1894, 0.524, 0.2336, 0.5416, 0.1894, 0.524, 0.2326, 0.5203, 0.2336, 0.5416, 0.2326, 0.5203, 0.2764, 0.5239, 0.2336, 0.5416, 0.2764, 0.5239, 0.2349, 0.5275, 0.2336, 0.5416, 0.2872, 0.4485, 0.2357, 0.453, 0.2764, 0.5239, 0.2357, 0.453, 0.2349, 0.5275, 0.2764, 0.5239, 0.233, 0.4439, 0.2872, 0.4485, 0.2326, 0.5203, 0.2764, 0.5239, 0.2326, 0.5203, 0.2872, 0.4485, 0.2762, 0.2808, 0.2144, 0.2794, 0.2367, 0.2836, 0.262, 0.05573, 0.262, 0.2348, 0.2088, 0.0557, 0.262, 0.2348, 0.2095, 0.2385, 0.2088, 0.0557, 0.3694, 0.05619, 0.3693, 0.235, 0.3151, 0.0557, 0.3693, 0.235, 0.3144, 0.2385, 0.3151, 0.0557, 0.3694, 0.05619, 0.4236, 0.0557, 0.3693, 0.235, 0.3693, 0.235, 0.4236, 0.0557, 0.4244, 0.2385, 0.316, 0.02679, 0.3694, 0.05619, 0.3151, 0.0557, 0.3694, 0.05619, 0.316, 0.02679, 0.4236, 0.0557, 0.3144, 0.2385, 0.3693, 0.235, 0.2631, 0.2414, 0.3891, 0.2402, 0.4244, 0.2385, 0.4099, 0.2393, 0.262, 0.05573, 0.3151, 0.0557, 0.262, 0.2348, 0.3151, 0.0557, 0.3144, 0.2385, 0.262, 0.2348, 0.316, 0.02679, 0.3151, 0.0557, 0.262, 0.05573, 0.262, 0.05573, 0.2088, 0.0557, 0.316, 0.02679, 0.2631, 0.2414, 0.2095, 0.2385, 0.262, 0.2348, 0.262, 0.2348, 0.3144, 0.2385, 0.2631, 0.2414, 0.8913, 0.8786, 0.8853, 0.7609, 0.9529, 0.8852, 0.9529, 0.8852, 0.8853, 0.7609, 0.9212, 0.765, 0.9529, 0.8852, 0.9212, 0.765, 0.8837, 0.888, 0.8805, 0.7668, 0.8837, 0.888, 0.9212, 0.765, 0.824, 0.8817, 0.8837, 0.888, 0.8498, 0.763, 0.8837, 0.888, 0.8805, 0.7668, 0.8498, 0.763, 0.8913, 0.8786, 0.824, 0.8817, 0.8853, 0.7609, 0.8853, 0.7609, 0.824, 0.8817, 0.8498, 0.763, 0.8913, 0.8786, 0.9529, 0.8852, 0.8943, 0.9635, 0.9445, 0.9687, 0.8943, 0.9635, 0.9529, 0.8852, 0.9529, 0.8852, 0.8837, 0.888, 0.9445, 0.9687, 0.8837, 0.888, 0.8882, 0.971, 0.9445, 0.9687, 0.8498, 0.763, 0.8805, 0.7668, 0.8535, 0.6976, 0.8535, 0.6976, 0.8813, 0.694, 0.8498, 0.763, 0.8813, 0.694, 0.8853, 0.7609, 0.8498, 0.763, 0.9291, 0.6984, 0.9212, 0.765, 0.8813, 0.694, 0.9212, 0.765, 0.8853, 0.7609, 0.8813, 0.694, 0.8535, 0.6976, 0.8805, 0.7668, 0.9291, 0.6984, 0.8943, 0.9635, 0.9445, 0.9687, 0.8922, 0.9869, 0.9445, 0.9687, 0.8882, 0.971, 0.8922, 0.9869, 0.8882, 0.971, 0.8401, 0.9659, 0.8922, 0.9869, 0.8401, 0.9659, 0.8943, 0.9635, 0.8922, 0.9869, 0.8913, 0.8786, 0.8943, 0.9635, 0.824, 0.8817, 0.8943, 0.9635, 0.8401, 0.9659, 0.824, 0.8817, 0.824, 0.8817, 0.8401, 0.9659, 0.8837, 0.888, 0.8401, 0.9659, 0.8882, 0.971, 0.8837, 0.888, 0.9291, 0.6984, 0.8813, 0.694, 0.8535, 0.6976, 0.9291, 0.6984, 0.8805, 0.7668, 0.9212, 0.765, 0.1157, 0.6882, 0.08167, 0.6855, 0.08354, 0.5976, 0.02838, 0.5988, 0.07888, 0.6896, 0.1073, 0.6009, 0.3536, 0.6299, 0.3199, 0.7109, 0.3268, 0.6251, 0.2762, 0.2808, 0.2336, 0.3381, 0.2144, 0.2794, 0.2027, 0.3411, 0.2354, 0.3439, 0.2367, 0.2836, 0.04469, 0.3665, 0.0864, 0.2791, 0.0704, 0.2793, 0.1376, 0.3691, 0.1, 0.3684, 0.1391, 0.2809, 0.3138, 0.3503, 0.3532, 0.3529, 0.3533, 0.2827, 0.4057, 0.279, 0.3531, 0.3466, 0.3262, 0.2783, 0.7858, 0.754, 0.7487, 0.7553, 0.7479, 0.6862, 0.1992, 0.05386, 0.1759, 0.05688, 0.1495, 0.04524, 0.6169, 0.6286, 0.5876, 0.7147, 0.5954, 0.6342, 0.6647, 0.6322, 0.6194, 0.7181, 0.6543, 0.7143])
me_0x077041d5_gmdl_001.materials.append(mat_material_001)
me_0x077041d5_gmdl_001.use_remesh_fix_poles = True
me_0x077041d5_gmdl_001.use_remesh_preserve_attributes = False
me_0x077041d5_gmdl_001.update()
arm_armature = bpy.data.armatures.new('Armature')  # bones are not reproduced

# ---- objects
ob_1_568313_f_49_9177_l50_u_50_0964_001 = bpy.data.objects.new('1,568313 F 49,9177 L50 U 50,0964.001', me_0x077041d5_gmdl_001)
ob_armature = bpy.data.objects.new('Armature', arm_armature)

# ---- transforms, parenting, visibility, modifiers, constraints
ob_1_568313_f_49_9177_l50_u_50_0964_001.parent = ob_armature
ob_1_568313_f_49_9177_l50_u_50_0964_001.location = (0.0, 0.0, 0.0)
_vg = ob_1_568313_f_49_9177_l50_u_50_0964_001.vertex_groups.new(name='Bone')
for _i, _w in zip([0, 1, 2, 3, 4, 5, 6, 7, 8, 9, 10, 11, 12, 13, 14, 15, 16, 17, 18, 19, 20, 21, 22, 23, 24, 25, 26, 27, 28, 29, 30, 31, 32, 33, 34, 35, 36, 37, 38, 39, 40, 41, 42, 43, 44, 45, 46, 47, 48, 49, 50, 51, 52, 53, 54, 55, 56, 57, 58, 59, 60, 61, 62, 63, 64, 65, 66, 67, 68, 69, 70, 71, 72, 73, 74, 75, 76, 77, 78, 79, 80, 81, 82, 83, 84, 85, 86, 87, 88, 89, 90, 91, 92, 93, 94, 95, 96, 97, 98, 99, 100, 101, 102, 103, 104, 105, 106, 107, 108, 109, 110, 111, 112, 113, 114, 115, 116, 117, 118, 119, 120, 121, 122, 123, 124, 125, 126, 127, 128, 129, 130, 131, 132, 133, 134, 135, 136, 137, 138, 139, 140, 141, 142, 143, 144, 145, 146, 147, 148, 149, 150, 151, 152, 153, 154, 155, 156, 157, 158, 159, 160, 161, 162, 163, 164, 165, 166, 167, 168, 169, 170, 171, 172, 173, 174, 175, 176, 177, 178, 179, 180, 181, 182, 183, 184, 185, 186, 187, 188, 189, 190, 191, 192, 193, 194, 195, 196, 197, 198, 199, 200, 201, 202, 203, 204, 205, 206, 207, 208, 209, 210, 211, 212, 213, 214, 215, 216, 217, 218, 219, 220, 221, 222, 223, 224, 225, 226, 227, 228, 229, 230, 231, 232, 233, 234, 235, 236, 237, 238, 239, 240, 241, 242, 243, 244, 245, 246, 247, 248, 249, 250, 251, 252, 253, 254, 255, 256, 257, 258, 259, 260, 261, 262, 263, 264, 265, 266, 267, 268, 269, 270, 271, 272, 273, 274, 275, 276], [0.0, 7.629e-06, 0.0, 0.0, 0.0, 1.252e-06, 3.904e-05, 0.0, 0.0003448, 2.027e-06, 0.0, 2.682e-06, 0.0, 2.098e-05, 1.669e-05, 3.636e-06, 0.000269, 0.0, 0.0, 0.0, 1.252e-06, 0.0, 0.0, 2.205e-06, 0.0, 0.0, 0.0, 0.0, 0.0, 0.0, 2.921e-06, 0.0, 2.623e-06, 0.0, 2.623e-06, 0.0, 0.0, 3.552e-05, 1.311e-06, 1.382e-09, 0.0, 0.0, 9.042e-05, 0.0, 1.311e-06, 0.00199, 0.0, 1.907e-06, 6.276e-05, 2.682e-06, 0.0, 6.276e-05, 0.00199, 0.000745, 0.0, 0.0, 0.00199, 1.906e-13, 0.0, 0.0, 0.0, 0.0, 0.0, 0.0, 0.0, 0.0, 0.0, 0.0, 0.0, 0.0, 0.0, 0.0, 0.0, 0.0, 0.0, 0.0, 0.0, 0.0, 0.0, 0.0, 0.0, 0.0, 0.0, 0.0, 0.0, 0.0, 0.0, 0.0, 0.0, 0.0, 0.0, 0.0, 0.0, 0.0, 0.0, 0.0, 0.0, 0.0, 0.0, 0.0, 0.0, 0.0, 0.0, 0.0, 0.0, 0.0, 0.0, 0.0, 0.0, 0.0, 0.0, 0.0, 0.0, 0.0, 0.0, 0.0, 0.0, 0.0, 0.0, 0.0, 0.0, 0.0, 0.0, 0.0, 0.0, 0.0, 0.0, 0.0, 0.0, 0.0, 0.0, 0.0, 0.0, 0.0, 0.0, 0.0, 0.0, 0.0, 0.0, 0.0, 0.0, 0.0, 0.0, 0.0, 0.0, 0.0, 0.0, 0.0, 0.0, 0.0, 0.0, 0.0, 0.0, 0.0, 0.0, 0.0, 0.0, 0.0, 0.0, 0.0, 0.0, 0.0, 0.0, 0.0, 0.0, 0.0, 0.0, 0.0, 0.0, 0.0, 0.0, 0.0, 0.0, 0.0, 0.0, 0.0, 0.0, 0.0, 0.0, 0.0, 0.0, 0.0, 0.0, 0.0, 0.0, 0.0, 0.0, 0.0, 0.0, 0.0, 0.0, 0.0, 0.0, 0.0, 0.0, 0.0, 0.0, 0.0, 0.0, 0.0, 0.0, 0.0, 0.0, 0.0, 0.0, 0.0, 0.0, 0.0, 0.0, 0.0, 0.0, 0.0, 0.0, 0.0, 0.0, 0.0, 0.0, 0.0, 0.0, 0.0, 0.0, 0.0, 0.0, 0.0, 0.0, 0.0, 0.0, 0.0, 0.0, 0.0, 0.0, 0.0, 0.0, 0.0, 0.0, 0.0, 0.0, 0.0, 0.0, 0.0, 0.0, 0.0, 0.0, 0.0, 0.0, 0.0, 1.109e-05, 1.0, 1.0, 1.621e-05, 0.0, 1.0, 1.0, 0.0, 1.621e-05, 1.0, 9.656e-06, 1.0, 1.0, 1.0, 0.0, 0.0, 0.0, 0.0, 0.0, 0.0, 0.0, 0.0, 0.0, 0.0, 0.0, 0.0, 0.0, 0.0, 0.0, 0.0, 0.0]): _vg.add([_i], _w, 'REPLACE')
_vg = ob_1_568313_f_49_9177_l50_u_50_0964_001.vertex_groups.new(name='Bone.001')
for _i, _w in zip([35, 36, 39, 41, 43, 57, 246, 249, 250, 253, 254, 256], [0.0, 0.0, 8.343e-06, 1.514e-05, 0.0, 0.75, 1.0, 1.0, 1.0, 1.0, 1.0, 1.0]): _vg.add([_i], _w, 'REPLACE')
_vg = ob_1_568313_f_49_9177_l50_u_50_0964_001.vertex_groups.new(name='Bone.002')
for _i, _w in zip([35, 36, 39, 41, 43, 57], [1.0, 1.0, 1.0, 1.0, 1.0, 0.25]): _vg.add([_i], _w, 'REPLACE')
_vg = ob_1_568313_f_49_9177_l50_u_50_0964_001.vertex_groups.new(name='Bone.003')
for _i, _w in zip([37, 38, 40, 42, 44], [1.0, 1.0, 1.0, 0.9999, 1.0]): _vg.add([_i], _w, 'REPLACE')
_vg = ob_1_568313_f_49_9177_l50_u_50_0964_001.vertex_groups.new(name='Bone.004')
_vg.add([24, 25, 26, 27, 28], 1.0, 'REPLACE')
_vg = ob_1_568313_f_49_9177_l50_u_50_0964_001.vertex_groups.new(name='Bone.005')
for _i, _w in zip([0, 1, 5, 6, 13, 14, 16, 18, 20], [1.0, 1.0, 1.0, 1.0, 1.0, 1.0, 0.9997, 1.0, 1.0]): _vg.add([_i], _w, 'REPLACE')
_vg = ob_1_568313_f_49_9177_l50_u_50_0964_001.vertex_groups.new(name='Bone.006')
for _i, _w in zip([2, 3, 4, 7, 12, 15, 17, 19, 21], [1.0, 1.0, 1.0, 1.0, 1.0, 1.0, 1.0, 1.0, 1.0]): _vg.add([_i], _w, 'REPLACE')
_vg = ob_1_568313_f_49_9177_l50_u_50_0964_001.vertex_groups.new(name='Bone.007')
for _i, _w in zip([8, 9, 23, 29, 30, 31, 32, 33, 34], [0.9997, 1.0, 1.0, 1.0, 1.0, 1.0, 1.0, 1.0, 1.0]): _vg.add([_i], _w, 'REPLACE')
_vg = ob_1_568313_f_49_9177_l50_u_50_0964_001.vertex_groups.new(name='Bone.008')
for _i, _w in zip([10, 11, 22, 45, 46, 47, 48, 49, 50, 51, 52, 53, 54, 55, 56], [1.0, 1.0, 1.0, 0.998, 1.0, 1.0, 0.9999, 1.0, 1.0, 0.9999, 0.998, 0.9993, 1.0, 1.0, 0.998]): _vg.add([_i], _w, 'REPLACE')
_vg = ob_1_568313_f_49_9177_l50_u_50_0964_001.vertex_groups.new(name='Bone.016')
_vg.add([111, 112, 113, 114, 115, 116, 117, 118, 119, 120, 121, 122, 123, 124, 125, 126, 127, 128, 129, 130, 131, 132, 133, 134], 1.0, 'REPLACE')
_vg = ob_1_568313_f_49_9177_l50_u_50_0964_001.vertex_groups.new(name='Bone.018')
_vg.add([198, 199, 200, 201, 202, 203, 204, 205, 206, 207, 208, 209, 210, 211, 212, 213, 214, 215, 216, 217, 218, 219, 220, 221, 222, 223, 224, 225, 226], 1.0, 'REPLACE')
_vg = ob_1_568313_f_49_9177_l50_u_50_0964_001.vertex_groups.new(name='Bone.012')
_vg.add([77, 78, 79, 80, 81, 82, 83, 84, 85, 86, 87, 88, 89, 90, 91, 92, 93], 1.0, 'REPLACE')
_vg = ob_1_568313_f_49_9177_l50_u_50_0964_001.vertex_groups.new(name='Bone.011')
_vg.add([179, 180, 181, 182, 183, 184, 185, 186, 187, 188, 189, 190, 191, 192, 193, 194, 195, 196, 197], 1.0, 'REPLACE')
_vg = ob_1_568313_f_49_9177_l50_u_50_0964_001.vertex_groups.new(name='Bone.010')
_vg.add([227, 228, 229, 230, 231, 232, 233, 234, 235, 236, 237, 238, 239, 240, 241, 242, 243, 244, 245], 1.0, 'REPLACE')
_vg = ob_1_568313_f_49_9177_l50_u_50_0964_001.vertex_groups.new(name='Bone.017')
_vg.add([260, 261, 262, 263, 264, 265, 266, 267, 268, 269, 270, 271, 272, 273, 274, 275, 276], 1.0, 'REPLACE')
_vg = ob_1_568313_f_49_9177_l50_u_50_0964_001.vertex_groups.new(name='Bone.009')
_vg.add([58, 59, 60, 61, 62, 63, 64, 65, 66, 67, 68, 69, 70, 71, 72, 73, 74, 75, 76], 1.0, 'REPLACE')
_vg = ob_1_568313_f_49_9177_l50_u_50_0964_001.vertex_groups.new(name='Bone.013')
_vg.add([94, 95, 96, 97, 98, 99, 100, 101, 102, 103, 104, 105, 106, 107, 108, 109, 110], 1.0, 'REPLACE')
_vg = ob_1_568313_f_49_9177_l50_u_50_0964_001.vertex_groups.new(name='Bone.014')
_vg.add([135, 136, 137, 138, 139, 140, 141, 142, 143, 144, 145, 146, 147, 148, 149, 150, 151, 152, 153, 154, 155, 156, 157, 158, 159, 160, 161, 162, 163], 1.0, 'REPLACE')
_vg = ob_1_568313_f_49_9177_l50_u_50_0964_001.vertex_groups.new(name='Bone.015')
_vg.add([164, 165, 166, 167, 168, 169, 170, 171, 172, 173, 174, 175, 176, 177, 178], 1.0, 'REPLACE')
_m = ob_1_568313_f_49_9177_l50_u_50_0964_001.modifiers.new('Armature', 'ARMATURE')
_m.object = ob_armature
ob_armature.location = (0.0, 0.0, 0.0)

# ---- collection membership
scene.collection.objects.link(ob_1_568313_f_49_9177_l50_u_50_0964_001)
scene.collection.objects.link(ob_armature)

# ---- scene / render settings (as saved in the file)
scene.frame_start = 1; scene.frame_end = 250; scene.frame_set(30)
scene.render.engine = 'BLENDER_EEVEE_NEXT'
scene.cycles.sampling_pattern = 'TABULATED_SOBOL'
scene.cycles.use_light_tree = False
scene.view_settings.view_transform = 'Filmic'
bpy.context.view_layer.update()

# ---- added for rendering (the .blend has no active camera and no usable light): camera, sun
cam_auto = bpy.data.cameras.new('AutoCamera')
cam_auto.lens = 50.0
cam_auto.sensor_width = 36.0
cam_auto.clip_end = 1000.0
ob_auto_camera = bpy.data.objects.new('AutoCamera', cam_auto)
scene.collection.objects.link(ob_auto_camera)
ob_auto_camera.location = (3.61937, -5.73055, 2.94178)
ob_auto_camera.rotation_euler = (1.09748, -7.21219e-08, 0.694738)
scene.camera = ob_auto_camera
light_auto_sun = bpy.data.lights.new('AutoSun', 'SUN')
light_auto_sun.energy = 3.0
light_auto_sun.angle = 0.0523599
ob_auto_sun = bpy.data.objects.new('AutoSun', light_auto_sun)
scene.collection.objects.link(ob_auto_sun)
ob_auto_sun.rotation_euler = (0.872665, 0.174533, 0.523599)
bpy.context.view_layer.update()
